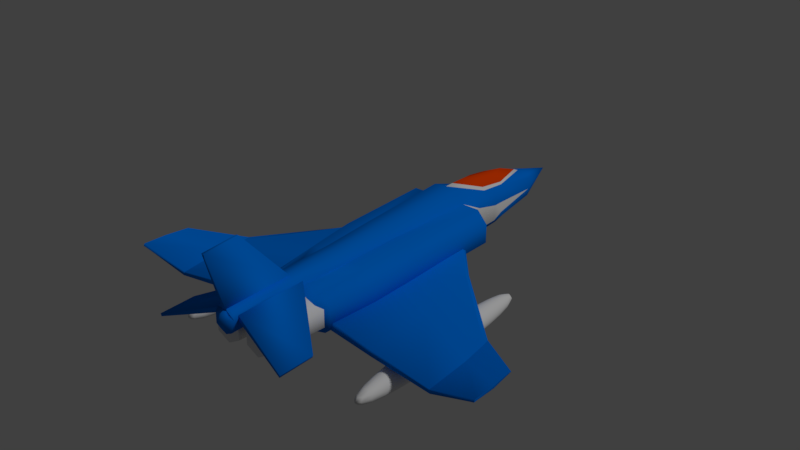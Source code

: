 # Source: Player.blend  (saved by Blender 4.1.23; exported with 4.5.12 LTS)
import bpy
from mathutils import Matrix  # noqa: F401  (used for matrix-valued properties, if any)

bpy.ops.wm.read_factory_settings(use_empty=True)
scene = bpy.context.scene
scene.name = 'Scene'

# ---- collections
col_1 = bpy.data.collections.new('コレクション 1'); scene.collection.children.link(col_1)

# ---- materials (node trees are filled in below, after node groups)
mat_material = bpy.data.materials.new('Material')
mat_material.alpha_threshold = 0.0
mat_material.use_transparent_shadow = False
mat_material.diffuse_color = (0.0001936, 0.1786, 0.8, 1.0)
mat_material.roughness = 0.5
mat_material_002 = bpy.data.materials.new('Material.002')
mat_material_002.alpha_threshold = 0.0
mat_material_002.use_transparent_shadow = False
mat_material_002.roughness = 0.5
mat_material_003 = bpy.data.materials.new('Material.003')
mat_material_003.alpha_threshold = 0.0
mat_material_003.use_transparent_shadow = False
mat_material_003.diffuse_color = (0.8, 0.05385, 0.0008974, 1.0)
mat_material_003.roughness = 0.5

# ---- material node trees

# ---- world
world_world = bpy.data.worlds.new('World'); scene.world = world_world
world_world.color = (0.05088, 0.05088, 0.05088)
world_world.use_sun_shadow = False
world_world.sun_shadow_jitter_overblur = 0.0
world_world.cycles.sampling_method = 'MANUAL'

# ---- lights
light_lamp = bpy.data.lights.new('Lamp', 'SUN')
light_lamp.transmission_factor = 0.0
light_lamp.cutoff_distance = 30.0
light_lamp.angle = 0.1993
light_lamp.energy = 1.0
light_lamp.shadow_buffer_clip_start = 1.001
light_lamp.shadow_soft_size = 0.1
light_lamp.shadow_cascade_max_distance = 1000.0

# ---- meshes
me_cube_001 = bpy.data.meshes.new('Cube.001')
me_cube_001.from_pydata([(0.869, 1.541, -0.6426), (0.9293, 1.543, 0.6065), (0.287, -0.5, -0.8582), (0.3355, -0.5, 0.9587), (0.0, -0.5065, 1.424), (0.0, 1.5, -1.231), (0.0, -0.5, -0.7654), (0.9858, -0.5, -0.8093), (1.171, -0.5, -0.4582), (1.171, -0.5, 0.4582), (0.8411, -0.5, 0.8131), (1.393, 1.541, -0.2884), (1.063, 1.541, -0.618), (1.175, 1.547, 0.5958), (1.393, 1.541, 0.2782), (0.5614, 0.5037, 1.101), (0.3355, 0.5, -1.07), (0.0, 0.5, -1.092), (0.8854, 0.5, -1.0), (1.43, 0.5, -0.4554), (1.125, 0.509, 1.005), (1.43, 0.5, 0.4554), (0.7016, 1.751, 0.3864), (0.3189, 0.0001192, -1.017), (1.359, 0.0001192, -0.4329), (0.975, 0.001712, 0.9549), (0.4846, -0.004518, 1.059), (0.0, 0.0001192, -0.9505), (0.8416, 0.0001192, -0.9505), (1.359, 0.0001192, 0.4329), (0.387, 0.5037, 1.399), (0.4267, 1.504, 1.488), (0.0, 1.5, 1.553), (0.0, 0.5, 1.473), (0.3434, 0.001881, 1.346), (0.0, 0.0001192, 1.424), (0.3434, -0.5048, 1.346), (0.1977, -0.7058, -0.4685), (0.1977, -0.7058, 0.4685), (0.0, -0.7058, -0.3333), (0.0, -0.7058, 0.3333), (0.3355, -1.285, 1.07), (0.0, -1.372, 1.0), (0.1977, -1.285, 0.4685), (0.0, -1.285, 0.3333), (0.0, -0.9406, 1.424), (0.2599, -0.9393, 1.365), (0.0, -1.282, 1.424), (0.2599, -1.281, 1.365), (0.0, -0.9358, 0.3333), (0.3355, -0.9358, 1.07), (0.1977, -0.9358, 0.4685), (0.6885, 1.747, -0.6591), (0.4989, 1.5, -1.017), (1.022, 1.5, -0.9507), (1.539, 1.5, -0.4332), (1.539, 1.5, 0.4324), (1.184, 1.51, 0.95), (0.6453, 1.504, 0.9735), (0.7982, 1.22, -0.6065), (1.432, 1.22, -0.3756), (0.8107, 1.224, 0.39), (1.432, 1.22, 0.4411), (0.6774, 1.22, -0.8862), (0.9572, 1.22, -0.8507), (1.118, 1.23, 0.8989), (0.7644, 1.224, 0.9144), (0.0, 2.705, -0.895), (0.2608, 2.705, -0.8217), (0.4268, 2.705, -0.6948), (0.3737, 2.71, 0.1313), (0.434, 2.708, -0.3802), (0.2701, 2.71, 0.3539), (0.0, 2.705, 0.4089), (0.0, 3.194, -0.2323), (0.0, 1.598, 1.55), (1.118e-08, 1.781, 1.475), (-6.64e-09, 2.382, 1.022), (-9.421e-09, 2.639, 0.562), (0.0, 2.138, -1.239), (5.995e-09, 2.025, -1.247), (0.4435, 2.138, -1.08), (0.449, 2.025, -1.085), (0.6432, 2.139, -0.7169), (0.6502, 2.025, -0.7152), (0.5802, 2.144, 0.5788), (0.587, 2.03, 0.597), (0.6623, 2.029, 0.02702), (0.6553, 2.143, 0.007771), (0.4284, 2.22, 0.6562), (0.3936, 1.952, 0.7717), (0.3482, 1.944, 0.9396), (0.3903, 2.223, 0.7634), (0.2232, 1.976, 1.238), (0.2203, 2.192, 1.074), (0.6469, 2.14, -0.4985)], [], [(38, 9, 10, 3), (13, 14, 62, 65), (23, 28, 7, 2), (25, 26, 3, 10), (36, 4, 45, 46), (39, 6, 2, 37), (23, 2, 6, 27), (18, 54, 55, 19), (25, 10, 9, 29), (24, 29, 9, 8), (55, 56, 21, 19), (57, 20, 21, 56), (28, 18, 19, 24), (53, 16, 17, 5), (26, 34, 36, 3), (57, 58, 15, 20), (53, 54, 18, 16), (12, 0, 63, 64), (83, 81, 68, 69), (95, 83, 69, 71), (52, 53, 82, 84), (58, 86, 90, 31), (26, 15, 30, 34), (81, 79, 67, 68), (7, 28, 24, 8), (19, 21, 29, 24), (20, 25, 29, 21), (16, 23, 27, 17), (15, 58, 31, 30), (20, 15, 26, 25), (16, 18, 28, 23), (32, 33, 30, 31), (91, 75, 32, 90), (33, 35, 34, 30), (34, 35, 4, 36), (89, 85, 70, 72), (40, 39, 37, 38), (8, 9, 38, 37), (7, 8, 37, 2), (42, 44, 43, 41), (51, 50, 41, 43), (46, 45, 47, 48), (49, 51, 43, 44), (41, 48, 47, 42), (40, 38, 51, 49), (38, 3, 50, 51), (50, 46, 48, 41), (36, 46, 50, 3), (22, 1, 66, 61), (52, 0, 53), (12, 11, 55, 54), (14, 13, 57, 56), (11, 14, 56, 55), (0, 12, 54, 53), (13, 1, 58, 57), (1, 22, 58), (59, 60, 64, 63), (59, 61, 62, 60), (65, 62, 61, 66), (0, 52, 59, 63), (52, 22, 61, 59), (1, 13, 65, 66), (14, 11, 60, 62), (11, 12, 64, 60), (70, 71, 74), (68, 67, 74), (73, 72, 74), (58, 22, 87, 86), (22, 52, 84, 87), (89, 72, 73), (85, 88, 71, 70), (78, 92, 89, 73), (72, 70, 74), (69, 68, 74), (71, 69, 74), (32, 31, 90), (75, 91, 93, 76), (92, 78, 77, 94), (76, 93, 94, 77), (79, 81, 82, 80), (84, 82, 81, 83), (86, 87, 88, 85), (84, 83, 95), (85, 89, 90, 86), (92, 94, 93, 91), (89, 92, 91, 90), (53, 5, 80, 82), (87, 84, 95, 88), (88, 95, 71)])
me_cube_001.polygons.foreach_set('use_smooth', [True] * 89)
me_cube_001.polygons.foreach_set('material_index', [0, 1, 0, 0, 0, 0, 0, 0, 0, 0, 0, 0, 0, 0, 0, 0, 0, 1, 0, 0, 0, 0, 0, 0, 0, 0, 0, 0, 0, 0, 0, 0, 1, 0, 0, 0, 0, 0, 0, 0, 0, 0, 0, 0, 0, 0, 0, 0, 1, 1, 1, 1, 1, 1, 1, 1, 1, 1, 1, 1, 1, 1, 1, 1, 0, 0, 0, 0, 1, 0, 0, 1, 0, 0, 0, 0, 2, 2, 2, 0, 0, 0, 0, 0, 2, 1, 0, 1, 1])
_k = set([(0, 12), (0, 52), (1, 13), (1, 22), (3, 26), (11, 12), (11, 14), (13, 14), (15, 26), (15, 58), (32, 90), (73, 89)])
me_cube_001.attributes.new('sharp_edge', 'BOOLEAN', 'EDGE').data.foreach_set('value', [ (min(e.vertices), max(e.vertices)) in _k for e in me_cube_001.edges])
me_cube_001.materials.append(mat_material)
me_cube_001.materials.append(mat_material_002)
me_cube_001.materials.append(mat_material_003)
me_cube_001.use_remesh_preserve_volume = False
me_cube_001.use_remesh_preserve_attributes = False
me_cube_001.use_mirror_vertex_groups = False
me_cube_001.update()
me_cube_002 = bpy.data.meshes.new('Cube.002')
me_cube_002.from_pydata([(-0.04, -1.0, 0.0), (-0.02295, -1.417, 2.0), (-0.04, 1.0, 0.0), (-0.02295, -0.4168, 2.0), (0.04, -1.0, 0.0), (0.02295, -1.417, 2.0), (0.04, 1.0, 0.0), (0.02295, -0.4168, 2.0)], [], [(0, 1, 3, 2), (2, 3, 7, 6), (6, 7, 5, 4), (4, 5, 1, 0), (7, 3, 1, 5)])
me_cube_002.polygons.foreach_set('use_smooth', [True] * 5)
me_cube_002.materials.append(mat_material)
me_cube_002.use_remesh_preserve_volume = False
me_cube_002.use_remesh_preserve_attributes = False
me_cube_002.use_mirror_vertex_groups = False
me_cube_002.update()
me_cube_003 = bpy.data.meshes.new('Cube.003')
me_cube_003.from_pydata([(-0.04, -1.0, 0.0), (-0.02295, -1.417, 2.0), (-0.04, 1.0, 0.0), (-0.02295, -0.4168, 2.0), (0.04, -1.0, 0.0), (0.02295, -1.417, 2.0), (0.04, 1.0, 0.0), (0.02295, -0.4168, 2.0)], [], [(0, 1, 3, 2), (2, 3, 7, 6), (6, 7, 5, 4), (4, 5, 1, 0), (7, 3, 1, 5)])
me_cube_003.polygons.foreach_set('use_smooth', [True] * 5)
me_cube_003.materials.append(mat_material)
me_cube_003.use_remesh_preserve_volume = False
me_cube_003.use_remesh_preserve_attributes = False
me_cube_003.use_mirror_vertex_groups = False
me_cube_003.update()
me_cylinder = bpy.data.meshes.new('Cylinder')
me_cylinder.from_pydata([(5.209e-09, 1.262, 0.0), (-0.09187, 1.0, 2.0), (1.093, 0.6311, 0.0), (0.7742, 0.5, 2.0), (1.093, -0.6311, 0.0), (0.7742, -0.5, 2.0), (-1.051e-07, -1.262, 0.0), (-0.09187, -1.0, 2.0), (-1.093, -0.6311, 0.0), (-0.9579, -0.5, 2.0), (-1.093, 0.6311, 0.0), (-0.9579, 0.5, 2.0)], [], [(0, 1, 3, 2), (2, 3, 5, 4), (4, 5, 7, 6), (6, 7, 9, 8), (3, 1, 11, 9, 7, 5), (8, 9, 11, 10), (10, 11, 1, 0), (0, 2, 4, 6, 8, 10)])
me_cylinder.polygons.foreach_set('use_smooth', [True] * 8)
me_cylinder.materials.append(mat_material_002)
me_cylinder.use_remesh_preserve_volume = False
me_cylinder.use_remesh_preserve_attributes = False
me_cylinder.use_mirror_vertex_groups = False
me_cylinder.update()
me_cube = bpy.data.meshes.new('Cube')
me_cube.from_pydata([(-0.0756, -0.9644, -0.0801), (-0.01254, -0.9674, 0.08632), (0.4697, 2.558, -0.1597), (0.5374, 2.41, 0.01837), (1.312, -1.079, -0.08284), (1.308, -1.076, 0.04216), (1.25, 1.876, -0.1417), (1.271, 1.759, -0.007181), (3.204, 0.322, -0.01393), (3.173, 0.4822, -0.0719), (3.179, -1.221, -0.06528), (3.148, -1.196, -0.0009357), (4.493, -0.3125, 0.285), (4.441, -0.266, 0.2196), (4.479, -1.366, 0.3481), (4.49, -1.355, 0.3989), (0.2447, 0.7926, -0.126), (0.3117, 0.717, 0.04607), (1.428, 0.3988, -0.1045), (1.438, 0.3416, 0.02531), (3.204, -0.2578, -0.09643), (3.24, -0.2709, 0.009778), (4.486, -0.7978, 0.2567), (4.517, -0.8477, 0.3525), (-0.05855, -1.023, 0.00541), (0.5519, 2.517, -0.05625), (1.291, 1.861, -0.04776), (1.3, -1.104, -0.02047), (3.197, 0.4409, 0.0001571), (3.157, -1.215, -0.03106), (4.478, -0.282, 0.2551), (4.492, -1.382, 0.3601), (4.521, -0.8293, 0.302)], [], [(8, 21, 23, 12), (25, 3, 7, 26), (27, 4, 10, 29), (27, 5, 1, 24), (16, 18, 4, 0), (19, 17, 1, 5), (20, 9, 13, 22), (18, 6, 9, 20), (19, 5, 11, 21), (26, 7, 8, 28), (32, 23, 15, 31), (21, 11, 15, 23), (28, 8, 12, 30), (29, 10, 14, 31), (30, 12, 23, 32), (7, 19, 21, 8), (4, 18, 20, 10), (10, 20, 22, 14), (7, 3, 17, 19), (2, 6, 18, 16), (13, 30, 32, 22), (11, 29, 31, 15), (9, 28, 30, 13), (22, 32, 31, 14), (6, 26, 28, 9), (4, 27, 24, 0), (5, 27, 29, 11), (2, 25, 26, 6)])
me_cube.polygons.foreach_set('use_smooth', [True] * 28)
_k = set([(8, 21), (8, 28), (9, 20), (9, 28), (10, 20), (10, 29), (11, 21), (11, 29)])
me_cube.attributes.new('sharp_edge', 'BOOLEAN', 'EDGE').data.foreach_set('value', [ (min(e.vertices), max(e.vertices)) in _k for e in me_cube.edges])
me_cube.materials.append(mat_material)
me_cube.use_remesh_preserve_volume = False
me_cube.use_remesh_preserve_attributes = False
me_cube.use_mirror_vertex_groups = False
me_cube.update()
me_cylinder_007 = bpy.data.meshes.new('Cylinder.007')
me_cylinder_007.from_pydata([(-1.025, 0.3074, -7.736e-08), (1.025, 0.3074, 7.736e-08), (-1.025, -1.344e-08, -0.3074), (1.025, -1.344e-08, -0.3074), (-1.025, -0.3074, -5.048e-08), (1.025, -0.3074, 1.042e-07), (-1.025, 3.666e-09, 0.3074), (1.025, 3.666e-09, 0.3074), (2.69e-17, 0.3313, -3.562e-10), (2.501e-08, -1.42e-08, -0.3313), (-2.16e-15, -0.3313, 2.861e-08), (-2.501e-08, 4.236e-09, 0.3313), (2.614, -7.189e-09, 2.043e-07), (-2.614, -4.85e-09, -1.911e-07)], [], [(8, 1, 3, 9), (9, 3, 5, 10), (0, 2, 13), (10, 5, 7, 11), (11, 7, 1, 8), (6, 11, 8, 0), (4, 10, 11, 6), (2, 9, 10, 4), (0, 8, 9, 2), (3, 1, 12), (1, 7, 12), (7, 5, 12), (5, 3, 12), (2, 4, 13), (4, 6, 13), (6, 0, 13)])
me_cylinder_007.polygons.foreach_set('use_smooth', [True] * 16)
me_cylinder_007.materials.append(mat_material_002)
me_cylinder_007.use_remesh_preserve_volume = False
me_cylinder_007.use_remesh_preserve_attributes = False
me_cylinder_007.use_mirror_vertex_groups = False
me_cylinder_007.update()

# ---- objects
ob_cube_001 = bpy.data.objects.new('Cube.001', me_cube_001)
ob_cube_002 = bpy.data.objects.new('Cube.002', me_cube_002)
ob_cube_003 = bpy.data.objects.new('Cube.003', me_cube_003)
ob_cylinder = bpy.data.objects.new('Cylinder', me_cylinder)
ob_cube = bpy.data.objects.new('Cube', me_cube)
ob_cylinder_007 = bpy.data.objects.new('Cylinder.007', me_cylinder_007)
ob_lamp = bpy.data.objects.new('Lamp', light_lamp)

# ---- transforms, parenting, visibility, modifiers, constraints
ob_cube_001.location = (0.0, 0.0, 0.0)
ob_cube_001.scale = (1.0, 3.2, 0.7)
ob_cube_001.lineart.crease_threshold = 0.0
_m = ob_cube_001.modifiers.new('Mirror', 'MIRROR')
_m = ob_cube_001.modifiers.new('EdgeSplit', 'EDGE_SPLIT')
_m.split_angle = 0.939
_m.use_edge_angle = False
ob_cube_002.parent = ob_cube_001
ob_cube_002.matrix_parent_inverse = Matrix(((1.0, 0.0, 0.0, 0.0), (0.0, 0.3125, 0.0, 0.0), (0.0, 0.0, 1.429, 0.0), (0.0, 0.0, 0.0, 1.0)))
ob_cube_002.location = (0.0, -2.931, 0.803)
ob_cube_002.rotation_euler = (0.05002, -0.0, 0.0)
ob_cube_002.scale = (1.823, 1.128, 1.0)
ob_cube_002.lineart.crease_threshold = 0.0
ob_cube_003.parent = ob_cube_001
ob_cube_003.matrix_parent_inverse = Matrix(((1.0, 0.0, 0.0, 0.0), (0.0, 0.3125, 0.0, 0.0), (0.0, 0.0, 1.429, 0.0), (0.0, 0.0, 0.0, 1.0)))
ob_cube_003.location = (0.296, -2.812, 0.7631)
ob_cube_003.rotation_euler = (-0.0, 1.92, -0.0)
ob_cube_003.scale = (1.823, 1.128, 1.0)
ob_cube_003.lineart.crease_threshold = 0.0
_m = ob_cube_003.modifiers.new('Mirror', 'MIRROR')
_m.mirror_object = ob_cube_001
ob_cylinder.parent = ob_cube_001
ob_cylinder.matrix_parent_inverse = Matrix(((1.0, 0.0, 0.0, 0.0), (0.0, 0.3125, 0.0, 0.0), (0.0, 0.0, 1.429, 0.0), (0.0, 0.0, 0.0, 1.0)))
ob_cylinder.location = (0.5752, -1.422, -0.05535)
ob_cylinder.rotation_euler = (1.571, -0.0, 0.0)
ob_cylinder.scale = (0.4471, 0.4471, 1.084)
ob_cylinder.lineart.crease_threshold = 0.0
_m = ob_cylinder.modifiers.new('Mirror', 'MIRROR')
_m.mirror_object = ob_cube_001
_m = ob_cylinder.modifiers.new('EdgeSplit', 'EDGE_SPLIT')
_m.split_angle = 1.155
ob_cube.parent = ob_cube_001
ob_cube.matrix_parent_inverse = Matrix(((1.0, 0.0, 0.0, 0.0), (0.0, 0.3125, 0.0, 0.0), (0.0, 0.0, 1.429, 0.0), (0.0, 0.0, 0.0, 1.0)))
ob_cube.location = (1.088, -0.02371, -0.2783)
ob_cube.rotation_euler = (0.06366, 0.08718, 0.04855)
ob_cube.scale = (1.079, 1.524, 1.629)
ob_cube.lineart.crease_threshold = 0.0
_m = ob_cube.modifiers.new('Mirror', 'MIRROR')
_m.mirror_object = ob_cube_001
_m = ob_cube.modifiers.new('EdgeSplit', 'EDGE_SPLIT')
_m.split_angle = 1.309
ob_cylinder_007.parent = ob_cube
ob_cylinder_007.matrix_parent_inverse = Matrix(((0.9223, 0.04481, -0.0807, -1.025), (-0.02815, 0.6544, 0.0416, 0.05772), (0.05518, -0.03642, 0.6103, 0.109), (0.0, 0.0, 0.0, 1.0)))
ob_cylinder_007.location = (3.111, 0.5296, -1.13)
ob_cylinder_007.rotation_euler = (0.0, -0.0, 1.571)
ob_cylinder_007.scale = (1.879, 1.879, 1.879)
ob_cylinder_007.lineart.crease_threshold = 0.0
_m = ob_cylinder_007.modifiers.new('Subsurf', 'SUBSURF')
_m.uv_smooth = 'PRESERVE_CORNERS'
_m.quality = 2
_m.show_only_control_edges = False
_m = ob_cylinder_007.modifiers.new('Mirror', 'MIRROR')
_m.merge_threshold = 0.0007
_m.mirror_object = ob_cube_002
ob_lamp.location = (4.0, 1.0, 6.0)
ob_lamp.rotation_euler = (0.6981, 0.08727, 1.833)
ob_lamp.lock_rotations_4d = False
ob_lamp.empty_display_type = 'ARROWS'
ob_lamp.color = (0.0, 0.0, 0.0, 0.0)
ob_lamp.hide_viewport = True
ob_lamp.lineart.crease_threshold = 0.0

# ---- collection membership
col_1.objects.link(ob_cube_001)
col_1.objects.link(ob_cube_002)
col_1.objects.link(ob_cube_003)
col_1.objects.link(ob_cylinder)
col_1.objects.link(ob_cube)
col_1.objects.link(ob_cylinder_007)
col_1.objects.link(ob_lamp)

# ---- scene / render settings (as saved in the file)
scene.frame_start = 0; scene.frame_end = 60; scene.frame_set(0)
scene.render.engine = 'BLENDER_EEVEE_NEXT'
scene.render.resolution_percentage = 50
scene.render.dither_intensity = 0.0
scene.render.film_transparent = True
scene.cycles.use_denoising = False
scene.cycles.samples = 128
scene.cycles.sampling_pattern = 'TABULATED_SOBOL'
scene.cycles.light_sampling_threshold = 0.0
scene.cycles.use_adaptive_sampling = False
scene.cycles.use_light_tree = False
scene.cycles.blur_glossy = 0.0
scene.cycles.sample_clamp_indirect = 0.0
scene.eevee.ray_tracing_options.trace_max_roughness = 0.0
scene.view_settings.view_transform = 'Standard'
bpy.context.view_layer.update()

# ---- added for rendering (the .blend has no active camera): camera
cam_auto = bpy.data.cameras.new('AutoCamera')
cam_auto.lens = 50.0
cam_auto.sensor_width = 36.0
cam_auto.clip_end = 1000.0
ob_auto_camera = bpy.data.objects.new('AutoCamera', cam_auto)
scene.collection.objects.link(ob_auto_camera)
ob_auto_camera.location = (18.3023, -19.317, 15.2701)
ob_auto_camera.rotation_euler = (1.09748, -7.21219e-08, 0.694738)
scene.camera = ob_auto_camera
bpy.context.view_layer.update()
